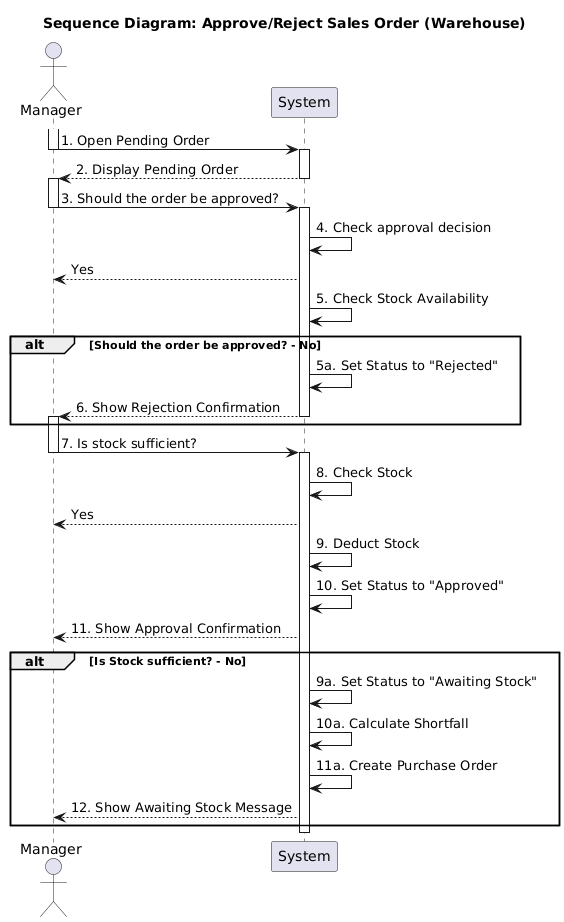

The diagram above was rendered by PlantUML. Its source (embedded in the PNG):
@startuml
title Sequence Diagram: Approve/Reject Sales Order (Warehouse)

actor "Manager" as Manager
participant "System" as System

activate Manager
Manager -> System : 1. Open Pending Order
deactivate Manager

activate System
System --> Manager : 2. Display Pending Order
deactivate System

activate Manager
Manager -> System : 3. Should the order be approved?
deactivate Manager

activate System
System -> System : 4. Check approval decision

System --> Manager : Yes
System -> System : 5. Check Stock Availability

alt Should the order be approved? - No
    System -> System : 5a. Set Status to "Rejected"
    System --> Manager : 6. Show Rejection Confirmation
    deactivate System
    activate Manager
end

Manager -> System : 7. Is stock sufficient?
deactivate Manager
activate System
System -> System : 8. Check Stock
System --> Manager : Yes
System -> System : 9. Deduct Stock
System -> System : 10. Set Status to "Approved"
System --> Manager : 11. Show Approval Confirmation

alt Is Stock sufficient? - No
      System -> System : 9a. Set Status to "Awaiting Stock"
      System -> System : 10a. Calculate Shortfall
      System -> System : 11a. Create Purchase Order
      System --> Manager : 12. Show Awaiting Stock Message
    end
deactivate System
@enduml